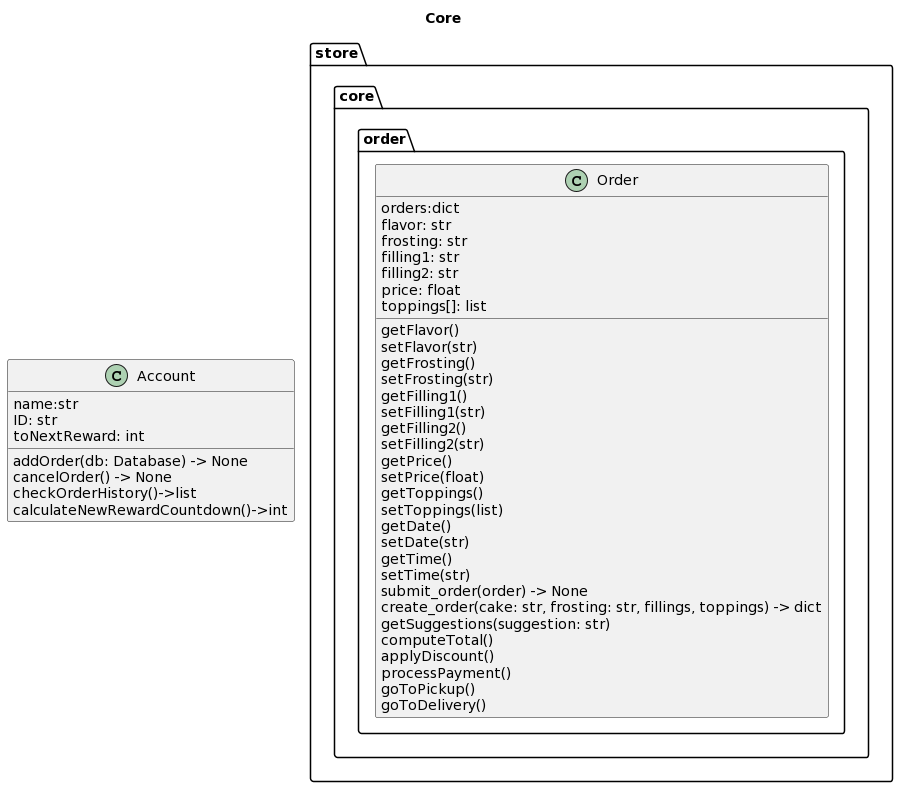

The diagram above was rendered by PlantUML. Its source (embedded in the PNG):
@startuml
title Core
class "Order" as store.core.order.Order {
    orders:dict
    flavor: str
    frosting: str
    filling1: str
    filling2: str
    price: float
    toppings[]: list
    getFlavor()
    setFlavor(str)
    getFrosting()
    setFrosting(str)
    getFilling1()
    setFilling1(str)
    getFilling2()
    setFilling2(str)
    getPrice()
    setPrice(float)
    getToppings()
    setToppings(list)
    getDate()
    setDate(str)
    getTime()
    setTime(str)
    submit_order(order) -> None
    create_order(cake: str, frosting: str, fillings, toppings) -> dict
    getSuggestions(suggestion: str)
    computeTotal()
    applyDiscount()
    processPayment()
    goToPickup()
    goToDelivery()
}
class Account {
    name:str
    ID: str
    toNextReward: int
    addOrder(db: Database) -> None
    cancelOrder() -> None
    checkOrderHistory()->list
    calculateNewRewardCountdown()->int
}
@enduml